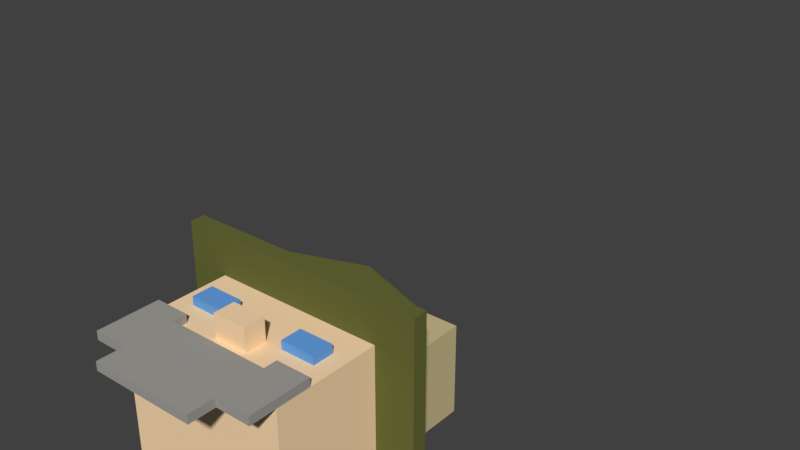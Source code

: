 # Source: ranger-character3.blend  (saved by Blender 2.78.0; exported with 4.5.12 LTS)
import bpy
from mathutils import Matrix  # noqa: F401  (used for matrix-valued properties, if any)

bpy.ops.wm.read_factory_settings(use_empty=True)
scene = bpy.context.scene
scene.name = 'Scene'

# ---- collections
col_collection_1 = bpy.data.collections.new('Collection 1'); scene.collection.children.link(col_collection_1)

# ---- materials (node trees are filled in below, after node groups)
mat_shirt_001 = bpy.data.materials.new('shirt.001')
mat_shirt_001.alpha_threshold = 0.0
mat_shirt_001.use_transparent_shadow = False
mat_shirt_001.diffuse_color = (0.6172, 0.521, 0.2797, 1.0)
mat_shirt_001.roughness = 0.5
mat_skin_001 = bpy.data.materials.new('Skin.001')
mat_skin_001.alpha_threshold = 0.0
mat_skin_001.use_transparent_shadow = False
mat_skin_001.diffuse_color = (1.0, 0.7264, 0.448, 1.0)
mat_skin_001.roughness = 0.5
mat_eyes_001 = bpy.data.materials.new('eyes.001')
mat_eyes_001.alpha_threshold = 0.0
mat_eyes_001.use_transparent_shadow = False
mat_eyes_001.diffuse_color = (0.1377, 0.3655, 0.8, 1.0)
mat_eyes_001.roughness = 0.5
mat_shorts_pants_001 = bpy.data.materials.new('shorts/pants.001')
mat_shorts_pants_001.alpha_threshold = 0.0
mat_shorts_pants_001.use_transparent_shadow = False
mat_shorts_pants_001.diffuse_color = (0.1384, 0.147, 0.0382, 1.0)
mat_shorts_pants_001.roughness = 0.5
mat_beard_001 = bpy.data.materials.new('beard.001')
mat_beard_001.alpha_threshold = 0.0
mat_beard_001.use_transparent_shadow = False
mat_beard_001.diffuse_color = (0.3672, 0.3546, 0.3314, 1.0)
mat_beard_001.roughness = 0.5
mat_shoes_001 = bpy.data.materials.new('shoes.001')
mat_shoes_001.alpha_threshold = 0.0
mat_shoes_001.use_transparent_shadow = False
mat_shoes_001.diffuse_color = (0.07324, 0.05569, 0.02044, 1.0)
mat_shoes_001.roughness = 0.5
mat_shoes_002 = bpy.data.materials.new('shoes.002')
mat_shoes_002.alpha_threshold = 0.0
mat_shoes_002.use_transparent_shadow = False
mat_shoes_002.diffuse_color = (0.07324, 0.05569, 0.02044, 1.0)
mat_shoes_002.roughness = 0.5

# ---- material node trees

# ---- world
world_world = bpy.data.worlds.new('World'); scene.world = world_world
world_world.color = (0.05088, 0.05088, 0.05088)
world_world.use_sun_shadow = False
world_world.sun_shadow_jitter_overblur = 0.0
world_world.cycles.sampling_method = 'MANUAL'

# ---- meshes
me_cube_001 = bpy.data.meshes.new('Cube.001')
me_cube_001.from_pydata([(-0.1, -0.1, 2.235e-08), (-0.1141, 0.1141, -0.6), (-0.1, 0.1, 2.235e-08), (0.1, -0.1, 2.235e-08), (0.1141, 0.1141, -0.6), (0.1, 0.1, 2.235e-08), (-0.08, 0.08, -0.6), (-0.08, -0.08, -0.6), (0.08, 0.08, -0.6), (0.08, -0.08, -0.6), (-0.08, 0.08, -0.7), (-0.08, -0.08, -0.7), (0.08, 0.08, -0.7), (0.08, -0.08, -0.7), (-0.1, -0.1, -0.47), (-0.1, 0.1, -0.47), (0.1, 0.1, -0.47), (0.1, -0.1, -0.47), (-0.1141, -0.1141, -0.6), (-0.1141, 0.1141, -0.47), (0.1141, 0.1141, -0.47), (0.1141, -0.1141, -0.6), (0.1141, -0.1141, -0.47), (-0.1141, -0.1141, -0.47)], [], [(14, 0, 2, 15), (15, 2, 5, 16), (16, 5, 3, 17), (17, 3, 0, 14), (1, 4, 8, 6), (5, 2, 0, 3), (9, 7, 11, 13), (18, 1, 6, 7), (4, 21, 9, 8), (21, 18, 7, 9), (10, 12, 13, 11), (6, 8, 12, 10), (8, 9, 13, 12), (7, 6, 10, 11), (17, 14, 23, 22), (15, 16, 20, 19), (21, 22, 23, 18), (4, 20, 22, 21), (1, 19, 20, 4), (18, 23, 19, 1), (14, 15, 19, 23), (16, 17, 22, 20)])
me_cube_001.polygons.foreach_set('material_index', [0, 0, 0, 0, 0, 0, 1, 0, 0, 0, 1, 1, 1, 1, 0, 0, 0, 0, 0, 0, 0, 0])
me_cube_001.materials.append(mat_shirt_001)
me_cube_001.materials.append(mat_skin_001)
me_cube_001.use_remesh_preserve_volume = False
me_cube_001.use_remesh_preserve_attributes = False
me_cube_001.use_mirror_vertex_groups = False
me_cube_001.update()
me_cube_023 = bpy.data.meshes.new('Cube.023')
me_cube_023.from_pydata([(0.1, -0.1, 2.235e-08), (0.1141, 0.1141, -0.6), (0.1, 0.1, 2.235e-08), (-0.1, -0.1, 2.235e-08), (-0.1141, 0.1141, -0.6), (-0.1, 0.1, 2.235e-08), (0.08, 0.08, -0.6), (0.08, -0.08, -0.6), (-0.08, 0.08, -0.6), (-0.08, -0.08, -0.6), (0.08, 0.08, -0.7), (0.08, -0.08, -0.7), (-0.08, 0.08, -0.7), (-0.08, -0.08, -0.7), (0.1, -0.1, -0.47), (0.1, 0.1, -0.47), (-0.1, 0.1, -0.47), (-0.1, -0.1, -0.47), (0.1141, -0.1141, -0.6), (0.1141, 0.1141, -0.47), (-0.1141, 0.1141, -0.47), (-0.1141, -0.1141, -0.6), (-0.1141, -0.1141, -0.47), (0.1141, -0.1141, -0.47)], [], [(14, 15, 2, 0), (15, 16, 5, 2), (16, 17, 3, 5), (17, 14, 0, 3), (1, 6, 8, 4), (5, 3, 0, 2), (9, 13, 11, 7), (18, 7, 6, 1), (4, 8, 9, 21), (21, 9, 7, 18), (10, 11, 13, 12), (6, 10, 12, 8), (8, 12, 13, 9), (7, 11, 10, 6), (17, 22, 23, 14), (15, 19, 20, 16), (21, 18, 23, 22), (4, 21, 22, 20), (1, 4, 20, 19), (18, 1, 19, 23), (14, 23, 19, 15), (16, 20, 22, 17)])
me_cube_023.polygons.foreach_set('material_index', [0, 0, 0, 0, 0, 0, 1, 0, 0, 0, 1, 1, 1, 1, 0, 0, 0, 0, 0, 0, 0, 0])
me_cube_023.materials.append(mat_shirt_001)
me_cube_023.materials.append(mat_skin_001)
me_cube_023.use_remesh_preserve_volume = False
me_cube_023.use_remesh_preserve_attributes = False
me_cube_023.use_mirror_vertex_groups = False
me_cube_023.update()
me_cube_019 = bpy.data.meshes.new('Cube.019')
me_cube_019.from_pydata([(0.4, -0.4, -0.4), (0.4, -0.4, 0.1665), (0.4, 0.4, 0.1665), (0.4, 0.4, 0.09746), (0.4, -0.4, 0.09746), (0.5843, -0.5868, 0.1665), (0.5843, 0.5868, 0.1665), (0.5843, 0.5868, 0.09746), (0.5843, -0.5868, 0.09746), (0.4, 0.4, 0.3878), (0.4, -0.4, 0.3878), (0.4, 0.4, -0.4), (0.32, -0.4, 0.09746), (0.24, -0.4, 0.09746), (0.16, -0.4, 0.09746), (0.08, -0.4, 0.09746), (0.4, -0.4, -0.3005), (0.4, -0.4, -0.2374), (0.4, -0.4, -0.138), (0.4, -0.4, -0.03846), (0.32, -0.4, -0.4), (0.24, -0.4, -0.4), (0.16, -0.4, -0.4), (0.08, -0.4, -0.4), (0.08, -0.4, -0.523), (0.24, -0.4, -0.3005), (0.16, -0.4, -0.3005), (0.08, -0.4, -0.3005), (0.32, -0.4, -0.2374), (0.24, -0.4, -0.2374), (0.16, -0.4, -0.2374), (0.08, -0.4, -0.2374), (0.32, -0.4, -0.138), (0.24, -0.4, -0.138), (0.16, -0.4, -0.138), (0.08, -0.4, -0.138), (0.32, -0.4, -0.03846), (0.24, -0.4, -0.03846), (0.16, -0.4, -0.03846), (0.08, -0.4, -0.03846), (0.08, -0.5079, -0.2374), (0.08, -0.5079, -0.138), (0.32, -0.4403, -0.138), (0.24, -0.4403, -0.138), (0.16, -0.4403, -0.138), (0.32, -0.4403, -0.03846), (0.24, -0.4403, -0.03846), (0.16, -0.4403, -0.03846), (0.08, -0.4397, -0.4), (0.4, -0.4397, -0.4), (0.4, -0.4397, -0.3005), (0.4, -0.4397, -0.2374), (0.32, -0.4397, -0.4), (0.24, -0.4397, -0.4), (0.16, -0.4397, -0.4), (0.08, -0.4397, -0.3005), (0.32, -0.4397, -0.3005), (0.24, -0.4397, -0.3005), (0.16, -0.4397, -0.3005), (0.32, -0.4397, -0.2374), (0.24, -0.4397, -0.2374), (0.4, -0.4, -0.523), (0.32, -0.4, -0.523), (0.24, -0.4, -0.523), (0.16, -0.4, -0.523), (0.32, -0.4397, -0.523), (0.4, -0.4397, -0.523), (0.08, -0.4397, -0.523), (0.24, -0.4397, -0.523), (0.16, -0.4397, -0.523), (0.08, -0.4, -0.6453), (0.24, -0.4, -0.6453), (0.16, -0.4, -0.6453), (0.08, -0.4397, -0.6453), (0.24, -0.4397, -0.6453), (0.16, -0.4397, -0.6453), (-0.4, -0.4, -0.4), (0.0, -0.4, 0.1665), (0.0, 0.4, 0.1665), (-0.4, -0.4, 0.1665), (-0.4, 0.4, 0.1665), (0.0, -0.4, -0.4), (0.0, 0.4, 0.5268), (-0.4, 0.4, 0.09746), (-0.4, -0.4, 0.09746), (-0.5843, -0.5868, 0.1665), (0.0, -0.5868, 0.1665), (-0.5843, 0.5868, 0.1665), (-0.5843, 0.5868, 0.09746), (0.0, 0.5868, 0.09746), (-0.5843, -0.5868, 0.09746), (-0.4, 0.4, 0.3878), (-0.4, -0.4, 0.3878), (0.0, 0.4, 0.09746), (0.0, -0.4, 0.09746), (0.0, 0.5868, 0.1665), (0.0, -0.5868, 0.09746), (0.0, -0.4, 0.5268), (-0.4, 0.4, -0.4), (0.0, 0.4, -0.4), (-0.32, -0.4, 0.09746), (-0.24, -0.4, 0.09746), (-0.16, -0.4, 0.09746), (-0.08, -0.4, 0.09746), (-0.4, -0.4, -0.3005), (-0.4, -0.4, -0.2374), (-0.4, -0.4, -0.138), (-0.4, -0.4, -0.03846), (0.0, -0.4, -0.03846), (0.0, -0.4, -0.138), (0.0, -0.4, -0.2374), (0.0, -0.4, -0.3005), (-0.32, -0.4, -0.4), (-0.24, -0.4, -0.4), (-0.16, -0.4, -0.4), (-0.08, -0.4, -0.4), (-0.08, -0.4, -0.523), (-0.24, -0.4, -0.3005), (-0.16, -0.4, -0.3005), (-0.08, -0.4, -0.3005), (-0.32, -0.4, -0.2374), (-0.24, -0.4, -0.2374), (-0.16, -0.4, -0.2374), (-0.08, -0.4, -0.2374), (-0.32, -0.4, -0.138), (-0.24, -0.4, -0.138), (-0.16, -0.4, -0.138), (-0.08, -0.4, -0.138), (-0.32, -0.4, -0.03846), (-0.24, -0.4, -0.03846), (-0.16, -0.4, -0.03846), (-0.08, -0.4, -0.03846), (0.0, -0.5079, -0.138), (0.0, -0.5079, -0.2374), (-0.08, -0.5079, -0.2374), (-0.08, -0.5079, -0.138), (-0.32, -0.4403, -0.138), (-0.24, -0.4403, -0.138), (-0.16, -0.4403, -0.138), (-0.32, -0.4403, -0.03846), (-0.24, -0.4403, -0.03846), (-0.16, -0.4403, -0.03846), (0.0, -0.4397, -0.3005), (0.0, -0.4397, -0.4), (-0.08, -0.4397, -0.4), (-0.4, -0.4397, -0.4), (-0.4, -0.4397, -0.3005), (-0.4, -0.4397, -0.2374), (-0.32, -0.4397, -0.4), (-0.24, -0.4397, -0.4), (-0.16, -0.4397, -0.4), (-0.08, -0.4397, -0.3005), (-0.32, -0.4397, -0.3005), (-0.24, -0.4397, -0.3005), (-0.16, -0.4397, -0.3005), (-0.32, -0.4397, -0.2374), (-0.24, -0.4397, -0.2374), (0.0, -0.4, -0.523), (-0.4, -0.4, -0.523), (-0.32, -0.4, -0.523), (-0.24, -0.4, -0.523), (-0.16, -0.4, -0.523), (-0.32, -0.4397, -0.523), (-0.4, -0.4397, -0.523), (-0.08, -0.4397, -0.523), (0.0, -0.4397, -0.523), (-0.24, -0.4397, -0.523), (-0.16, -0.4397, -0.523), (-0.08, -0.4, -0.6453), (0.0, -0.4, -0.6453), (-0.24, -0.4, -0.6453), (-0.16, -0.4, -0.6453), (-0.08, -0.4397, -0.6453), (0.0, -0.4397, -0.6453), (-0.24, -0.4397, -0.6453), (-0.16, -0.4397, -0.6453)], [], [(11, 3, 4, 19, 18, 17, 16, 0), (94, 15, 14, 13, 12, 4, 8, 96), (97, 10, 9, 82), (77, 1, 10, 97), (7, 6, 5, 8), (78, 2, 6, 95), (4, 3, 7, 8), (2, 1, 5, 6), (1, 2, 9, 10), (6, 7, 89, 95), (8, 5, 86, 96), (39, 15, 94, 108), (11, 0, 20, 21, 22, 23, 81, 99), (3, 93, 89, 7), (2, 78, 82, 9), (1, 77, 86, 5), (3, 11, 99, 93), (21, 20, 62, 63), (27, 31, 110, 111), (38, 34, 44, 47), (35, 39, 108, 109), (26, 27, 55, 58), (16, 17, 51, 50), (53, 54, 69, 68), (25, 26, 58, 57), (0, 16, 50, 49), (29, 25, 57, 60), (25, 29, 30, 26), (26, 30, 31, 27), (17, 18, 32, 28), (28, 32, 33, 29), (29, 33, 34, 30), (30, 34, 35, 31), (18, 19, 36, 32), (35, 109, 132, 41), (34, 33, 43, 44), (34, 38, 39, 35), (19, 4, 12, 36), (36, 12, 13, 37), (37, 13, 14, 38), (38, 14, 15, 39), (40, 41, 132, 133), (42, 45, 46, 43), (43, 46, 47, 44), (36, 37, 46, 45), (31, 35, 41, 40), (37, 38, 47, 46), (32, 36, 45, 42), (110, 31, 40, 133), (33, 32, 42, 43), (48, 55, 142, 143), (49, 50, 56, 52), (52, 56, 57, 53), (53, 57, 58, 54), (54, 58, 55, 48), (50, 51, 59, 56), (56, 59, 60, 57), (81, 23, 24, 157), (17, 28, 59, 51), (52, 53, 68, 65), (28, 29, 60, 59), (27, 111, 142, 55), (20, 0, 61, 62), (63, 62, 65, 68), (62, 61, 66, 65), (63, 68, 74, 71), (64, 63, 71, 72), (67, 165, 173, 73), (54, 48, 67, 69), (22, 21, 63, 64), (0, 49, 66, 61), (49, 52, 65, 66), (48, 143, 165, 67), (23, 22, 64, 24), (72, 71, 74, 75), (70, 72, 75, 73), (169, 70, 73, 173), (68, 69, 75, 74), (24, 64, 72, 70), (69, 67, 73, 75), (157, 24, 70, 169), (98, 76, 104, 105, 106, 107, 84, 83), (94, 96, 90, 84, 100, 101, 102, 103), (97, 82, 91, 92), (77, 97, 92, 79), (88, 90, 85, 87), (93, 89, 95, 78), (78, 95, 87, 80), (84, 90, 88, 83), (77, 86, 96, 94), (80, 87, 85, 79), (79, 92, 91, 80), (87, 95, 89, 88), (90, 96, 86, 85), (131, 108, 94, 103), (98, 99, 81, 115, 114, 113, 112, 76), (83, 88, 89, 93), (80, 91, 82, 78), (79, 85, 86, 77), (83, 93, 99, 98), (113, 160, 159, 112), (119, 111, 110, 123), (130, 141, 138, 126), (127, 109, 108, 131), (118, 154, 151, 119), (104, 146, 147, 105), (149, 166, 167, 150), (117, 153, 154, 118), (76, 145, 146, 104), (121, 156, 153, 117), (117, 118, 122, 121), (118, 119, 123, 122), (105, 120, 124, 106), (120, 121, 125, 124), (121, 122, 126, 125), (122, 123, 127, 126), (106, 124, 128, 107), (127, 135, 132, 109), (126, 138, 137, 125), (126, 127, 131, 130), (107, 128, 100, 84), (128, 129, 101, 100), (129, 130, 102, 101), (130, 131, 103, 102), (134, 133, 132, 135), (136, 137, 140, 139), (137, 138, 141, 140), (128, 139, 140, 129), (123, 134, 135, 127), (129, 140, 141, 130), (124, 136, 139, 128), (110, 133, 134, 123), (125, 137, 136, 124), (144, 143, 142, 151), (145, 148, 152, 146), (148, 149, 153, 152), (149, 150, 154, 153), (150, 144, 151, 154), (146, 152, 155, 147), (152, 153, 156, 155), (81, 157, 116, 115), (105, 147, 155, 120), (148, 162, 166, 149), (120, 155, 156, 121), (119, 151, 142, 111), (112, 159, 158, 76), (160, 166, 162, 159), (159, 162, 163, 158), (160, 170, 174, 166), (161, 171, 170, 160), (164, 172, 173, 165), (150, 167, 164, 144), (114, 161, 160, 113), (76, 158, 163, 145), (145, 163, 162, 148), (144, 164, 165, 143), (115, 116, 161, 114), (171, 175, 174, 170), (168, 172, 175, 171), (169, 173, 172, 168), (166, 174, 175, 167), (116, 168, 171, 161), (167, 175, 172, 164), (157, 169, 168, 116)])
me_cube_019.polygons.foreach_set('material_index', [0, 2, 2, 2, 2, 2, 2, 2, 2, 2, 2, 0, 0, 2, 2, 2, 0, 3, 0, 1, 0, 3, 3, 3, 3, 3, 3, 0, 0, 0, 0, 0, 0, 0, 0, 1, 0, 0, 0, 0, 0, 0, 1, 1, 1, 0, 1, 1, 0, 1, 3, 3, 3, 3, 3, 3, 3, 3, 3, 3, 3, 3, 3, 3, 3, 3, 3, 3, 3, 3, 3, 3, 3, 3, 3, 3, 3, 3, 3, 3, 3, 0, 2, 2, 2, 2, 2, 2, 2, 2, 2, 2, 2, 2, 0, 0, 2, 2, 2, 0, 3, 0, 1, 0, 3, 3, 3, 3, 3, 3, 0, 0, 0, 0, 0, 0, 0, 0, 1, 0, 0, 0, 0, 0, 0, 1, 1, 1, 0, 1, 1, 0, 1, 3, 3, 3, 3, 3, 3, 3, 3, 3, 3, 3, 3, 3, 3, 3, 3, 3, 3, 3, 3, 3, 3, 3, 3, 3, 3, 3, 3, 3, 3, 3])
me_cube_019.materials.append(mat_skin_001)
me_cube_019.materials.append(mat_eyes_001)
me_cube_019.materials.append(mat_shorts_pants_001)
me_cube_019.materials.append(mat_beard_001)
me_cube_019.use_remesh_preserve_volume = False
me_cube_019.use_remesh_preserve_attributes = False
me_cube_019.use_mirror_vertex_groups = False
me_cube_019.update()
me_cube_022 = bpy.data.meshes.new('Cube.022')
me_cube_022.from_pydata([(0.3709, 0.2114, -0.2), (0.3709, -0.2114, -0.2), (-0.3709, -0.2114, -0.2), (-0.3709, 0.2114, -0.2), (0.3709, 0.2114, -1.49e-08), (0.3709, -0.2114, -1.49e-08), (-0.3709, -0.2114, -1.49e-08), (-0.3709, 0.2114, -1.49e-08), (0.3709, 0.2114, 0.06169), (0.3709, -0.2114, 0.06169), (-0.3709, -0.2114, 0.06169), (-0.3709, 0.2114, 0.06169), (0.3941, 0.234, -1.49e-08), (0.3941, -0.234, -1.49e-08), (-0.3941, 0.234, -1.49e-08), (-0.3941, -0.234, -1.49e-08), (0.3941, 0.234, 0.06169), (0.3941, -0.234, 0.06169), (-0.3941, 0.234, 0.06169), (-0.3941, -0.234, 0.06169), (0.3709, 0.2114, 0.6617), (0.3709, -0.2114, 0.6617), (-0.3709, 0.2114, 0.6617), (-0.3709, -0.2114, 0.6617), (-0.052, -0.1925, 0.1488), (-0.052, -0.1925, 0.5088), (-0.052, -0.2343, 0.1488), (-0.052, -0.2343, 0.5088), (0.052, -0.1925, 0.1488), (0.052, -0.1925, 0.5088), (0.052, -0.2343, 0.1488), (0.052, -0.2343, 0.5088), (-0.052, -0.1925, 0.5943), (-0.052, -0.2343, 0.5943), (0.052, -0.2343, 0.5943), (0.052, -0.1925, 0.5943), (-0.0953, -0.1925, 0.5088), (-0.0953, -0.2343, 0.5088), (0.0953, -0.2343, 0.5088), (0.0953, -0.1925, 0.5088), (-0.0953, -0.1925, 0.5943), (-0.0953, -0.2343, 0.5943), (0.0953, -0.2343, 0.5943), (0.0953, -0.1925, 0.5943)], [], [(0, 1, 2, 3), (11, 8, 16, 18), (0, 4, 5, 1), (1, 5, 6, 2), (2, 6, 7, 3), (4, 0, 3, 7), (11, 10, 23, 22), (10, 11, 18, 19), (5, 4, 12, 13), (6, 5, 13, 15), (15, 13, 17, 19), (13, 12, 16, 17), (14, 15, 19, 18), (12, 14, 18, 16), (7, 6, 15, 14), (4, 7, 14, 12), (9, 10, 19, 17), (8, 9, 17, 16), (20, 22, 23, 21), (8, 11, 22, 20), (10, 9, 21, 23), (9, 8, 20, 21), (24, 25, 27, 26), (26, 27, 31, 30), (30, 31, 29, 28), (28, 29, 25, 24), (26, 30, 28, 24), (33, 27, 37, 41), (34, 33, 32, 35), (32, 33, 41, 40), (25, 29, 35, 32), (31, 27, 33, 34), (39, 38, 42, 43), (37, 36, 40, 41), (29, 31, 38, 39), (35, 29, 39, 43), (27, 25, 36, 37), (25, 32, 40, 36), (31, 34, 42, 38), (34, 35, 43, 42)])
me_cube_022.polygons.foreach_set('material_index', [1, 2, 1, 1, 1, 1, 0, 2, 2, 2, 2, 2, 2, 2, 2, 2, 2, 2, 0, 0, 0, 0, 3, 3, 3, 3, 3, 3, 3, 3, 3, 3, 3, 3, 3, 3, 3, 3, 3, 3])
me_cube_022.materials.append(mat_shirt_001)
me_cube_022.materials.append(mat_shorts_pants_001)
me_cube_022.materials.append(mat_shoes_001)
me_cube_022.materials.append(mat_shoes_002)
me_cube_022.use_remesh_preserve_volume = False
me_cube_022.use_remesh_preserve_attributes = False
me_cube_022.use_mirror_vertex_groups = False
me_cube_022.update()
me_cube_000 = bpy.data.meshes.new('Cube.000')
me_cube_000.from_pydata([(0.156, -0.3246, -0.453), (0.156, -0.3246, -0.6195), (-0.156, -0.3246, -0.453), (0.1719, 0.2313, -0.353), (0.1719, -0.2313, -0.353), (-0.1719, -0.2313, -0.353), (-0.1719, 0.2313, -0.353), (0.1719, 0.2313, -0.4395), (0.1719, -0.2313, -0.4395), (-0.1719, -0.2313, -0.4395), (-0.1719, 0.2313, -0.4395), (0.1564, 0.2104, -0.353), (0.1564, -0.2104, -0.353), (-0.1564, -0.2104, -0.353), (-0.1564, 0.2104, -0.353), (0.1564, 0.2104, 0.001955), (0.1564, -0.2104, 0.001955), (-0.1564, -0.2104, 0.001955), (-0.1564, 0.2104, 0.001955), (-0.156, -0.3246, -0.6195), (0.156, -0.21, -0.453), (-0.156, 0.21, -0.453), (0.156, 0.21, -0.453), (-0.156, -0.21, -0.453), (-0.156, 0.21, -0.6195), (-0.156, -0.21, -0.6195), (0.156, -0.21, -0.6195), (0.156, 0.21, -0.6195), (0.156, -0.21, -0.4395), (-0.156, -0.21, -0.4395), (-0.156, 0.21, -0.4395), (0.156, 0.21, -0.4395), (0.1564, -7.451e-08, 0.202), (-0.1564, -7.451e-08, 0.202)], [], [(5, 4, 12, 13), (7, 3, 4, 8), (8, 4, 5, 9), (9, 5, 6, 10), (0, 2, 19, 1), (3, 7, 10, 6), (31, 28, 20, 22), (30, 31, 22, 21), (20, 23, 2, 0), (11, 14, 18, 15), (4, 3, 11, 12), (6, 5, 13, 14), (3, 6, 14, 11), (16, 15, 32), (13, 12, 16, 17), (12, 11, 15, 16), (14, 13, 17, 18), (21, 22, 27, 24), (26, 20, 0, 1), (10, 7, 31, 30), (7, 8, 28, 31), (22, 20, 26, 27), (23, 25, 19, 2), (28, 29, 23, 20), (29, 30, 21, 23), (25, 26, 1, 19), (9, 10, 30, 29), (24, 27, 26, 25), (23, 21, 24, 25), (8, 9, 29, 28), (18, 17, 33), (15, 18, 33, 32), (17, 16, 32, 33)])
me_cube_000.polygons.foreach_set('material_index', [0, 0, 0, 0, 1, 0, 1, 1, 1, 0, 0, 0, 0, 0, 0, 0, 0, 1, 1, 0, 0, 1, 1, 1, 1, 1, 0, 1, 1, 0, 0, 0, 0])
me_cube_000.materials.append(mat_shorts_pants_001)
me_cube_000.materials.append(mat_shoes_001)
me_cube_000.use_remesh_preserve_volume = False
me_cube_000.use_remesh_preserve_attributes = False
me_cube_000.use_mirror_vertex_groups = False
me_cube_000.update()
me_cube_021 = bpy.data.meshes.new('Cube.021')
me_cube_021.from_pydata([(-0.156, -0.3246, -0.453), (-0.156, -0.3246, -0.6195), (0.156, -0.3246, -0.453), (-0.1719, 0.2313, -0.353), (-0.1719, -0.2313, -0.353), (0.1719, -0.2313, -0.353), (0.1719, 0.2313, -0.353), (-0.1719, 0.2313, -0.4395), (-0.1719, -0.2313, -0.4395), (0.1719, -0.2313, -0.4395), (0.1719, 0.2313, -0.4395), (-0.1564, 0.2104, -0.353), (-0.1564, -0.2104, -0.353), (0.1564, -0.2104, -0.353), (0.1564, 0.2104, -0.353), (-0.1564, 0.2104, 0.001955), (-0.1564, -0.2104, 0.001955), (0.1564, -0.2104, 0.001955), (0.1564, 0.2104, 0.001955), (0.156, -0.3246, -0.6195), (-0.156, -0.21, -0.453), (0.156, 0.21, -0.453), (-0.156, 0.21, -0.453), (0.156, -0.21, -0.453), (0.156, 0.21, -0.6195), (0.156, -0.21, -0.6195), (-0.156, -0.21, -0.6195), (-0.156, 0.21, -0.6195), (-0.156, -0.21, -0.4395), (0.156, -0.21, -0.4395), (0.156, 0.21, -0.4395), (-0.156, 0.21, -0.4395), (-0.1564, -7.451e-08, 0.202), (0.1564, -7.451e-08, 0.202)], [], [(5, 13, 12, 4), (7, 8, 4, 3), (8, 9, 5, 4), (9, 10, 6, 5), (0, 1, 19, 2), (3, 6, 10, 7), (31, 22, 20, 28), (30, 21, 22, 31), (20, 0, 2, 23), (11, 15, 18, 14), (4, 12, 11, 3), (6, 14, 13, 5), (3, 11, 14, 6), (16, 32, 15), (13, 17, 16, 12), (12, 16, 15, 11), (14, 18, 17, 13), (21, 24, 27, 22), (26, 1, 0, 20), (10, 30, 31, 7), (7, 31, 28, 8), (22, 27, 26, 20), (23, 2, 19, 25), (28, 20, 23, 29), (29, 23, 21, 30), (25, 19, 1, 26), (9, 29, 30, 10), (24, 25, 26, 27), (23, 25, 24, 21), (8, 28, 29, 9), (18, 33, 17), (15, 32, 33, 18), (17, 33, 32, 16)])
me_cube_021.polygons.foreach_set('material_index', [0, 0, 0, 0, 1, 0, 1, 1, 1, 0, 0, 0, 0, 0, 0, 0, 0, 1, 1, 0, 0, 1, 1, 1, 1, 1, 0, 1, 1, 0, 0, 0, 0])
me_cube_021.materials.append(mat_shorts_pants_001)
me_cube_021.materials.append(mat_shoes_001)
me_cube_021.use_remesh_preserve_volume = False
me_cube_021.use_remesh_preserve_attributes = False
me_cube_021.use_mirror_vertex_groups = False
me_cube_021.update()
arm_armature = bpy.data.armatures.new('Armature')  # bones are not reproduced

# ---- objects
ob_armature = bpy.data.objects.new('Armature', arm_armature)
ob_cube_007 = bpy.data.objects.new('Cube.007', me_cube_001)
ob_cube_016 = bpy.data.objects.new('Cube.016', me_cube_023)
ob_cube_005 = bpy.data.objects.new('Cube.005', me_cube_019)
ob_cube_015 = bpy.data.objects.new('Cube.015', me_cube_022)
ob_cube_006 = bpy.data.objects.new('Cube.006', me_cube_000)
ob_cube_014 = bpy.data.objects.new('Cube.014', me_cube_021)

# ---- transforms, parenting, visibility, modifiers, constraints
ob_armature.location = (0.0, 0.0, 0.6527)
ob_armature.scale = (0.6961, 0.6961, 0.6961)
ob_armature.show_in_front = True
ob_armature.lineart.crease_threshold = 0.0
ob_cube_007.parent = ob_armature
ob_cube_007.matrix_parent_inverse = Matrix(((1.437, -5.916e-08, -1.748e-08, -0.6621), (-6.03e-08, -5.697e-08, -1.437, 0.7995), (-7.006e-09, 1.437, 4.701e-08, -0.2368), (0.0, 0.0, 0.0, 1.0)))
ob_cube_007.location = (0.4629, 0.1668, 1.366)
ob_cube_007.lineart.crease_threshold = 0.0
ob_cube_016.parent = ob_armature
ob_cube_016.matrix_parent_inverse = Matrix(((1.437, 1.018e-07, 3.107e-08, 0.6621), (7.388e-08, 1.571e-07, -1.437, 0.7995), (-3.568e-08, 1.437, 2.611e-07, -0.2368), (0.0, 0.0, 0.0, 1.0)))
ob_cube_016.location = (-0.4629, 0.1668, 1.366)
ob_cube_016.lineart.crease_threshold = 0.0
ob_cube_005.parent = ob_armature
ob_cube_005.matrix_parent_inverse = Matrix(((1.437, 0.0, 0.0, -0.0), (0.0, 0.0, 1.437, -3.383), (0.0, -1.437, 0.0, 0.2368), (0.0, 0.0, 0.0, 1.0)))
ob_cube_005.location = (0.0, 0.1668, 1.8)
ob_cube_005.lock_rotations_4d = False
ob_cube_005.empty_display_type = 'ARROWS'
ob_cube_005.lineart.crease_threshold = 0.0
ob_cube_015.parent = ob_armature
ob_cube_015.matrix_parent_inverse = Matrix(((1.437, 0.0, 0.0, -0.0), (0.0, 0.0, 1.437, -1.988), (0.0, -1.437, 0.0, 0.2368), (0.0, 0.0, 0.0, 1.0)))
ob_cube_015.location = (0.0, 0.1668, 0.8)
ob_cube_015.lock_rotations_4d = False
ob_cube_015.empty_display_type = 'ARROWS'
ob_cube_015.lineart.crease_threshold = 0.0
ob_cube_006.parent = ob_armature
ob_cube_006.matrix_parent_inverse = Matrix(((1.437, 6.28e-08, -1.08e-14, -0.3054), (-7.057e-15, -8.563e-08, -1.437, -0.1248), (-6.28e-08, 1.437, -8.563e-08, -0.2368), (0.0, 0.0, 0.0, 1.0)))
ob_cube_006.location = (0.215, 0.1668, 0.622)
ob_cube_006.lock_rotations_4d = False
ob_cube_006.empty_display_type = 'ARROWS'
ob_cube_006.lineart.crease_threshold = 0.0
ob_cube_014.parent = ob_armature
ob_cube_014.matrix_parent_inverse = Matrix(((1.437, -6.28e-08, -1.08e-14, 0.3054), (-7.057e-15, 8.563e-08, -1.437, -0.1248), (6.28e-08, 1.437, 8.563e-08, -0.2368), (0.0, 0.0, 0.0, 1.0)))
ob_cube_014.location = (-0.215, 0.1668, 0.622)
ob_cube_014.lock_rotations_4d = False
ob_cube_014.empty_display_type = 'ARROWS'
ob_cube_014.lineart.crease_threshold = 0.0

# ---- collection membership
col_collection_1.objects.link(ob_armature)
col_collection_1.objects.link(ob_cube_007)
col_collection_1.objects.link(ob_cube_016)
col_collection_1.objects.link(ob_cube_005)
col_collection_1.objects.link(ob_cube_015)
col_collection_1.objects.link(ob_cube_006)
col_collection_1.objects.link(ob_cube_014)

# ---- scene / render settings (as saved in the file)
scene.frame_start = 0; scene.frame_end = 28; scene.frame_set(0)
scene.render.engine = 'BLENDER_EEVEE_NEXT'
scene.render.resolution_percentage = 50
scene.render.dither_intensity = 0.0
scene.cycles.use_denoising = False
scene.cycles.samples = 128
scene.cycles.sampling_pattern = 'TABULATED_SOBOL'
scene.cycles.light_sampling_threshold = 0.0
scene.cycles.use_adaptive_sampling = False
scene.cycles.use_light_tree = False
scene.cycles.blur_glossy = 0.0
scene.cycles.sample_clamp_indirect = 0.0
scene.view_settings.view_transform = 'Standard'
bpy.context.view_layer.update()

# ---- added for rendering (the .blend has no active camera and no usable light): camera, sun
cam_auto = bpy.data.cameras.new('AutoCamera')
cam_auto.lens = 50.0
cam_auto.sensor_width = 36.0
cam_auto.clip_end = 1000.0
ob_auto_camera = bpy.data.objects.new('AutoCamera', cam_auto)
scene.collection.objects.link(ob_auto_camera)
ob_auto_camera.location = (2.64057, -3.00185, 3.27709)
ob_auto_camera.rotation_euler = (1.09748, -7.21219e-08, 0.694738)
scene.camera = ob_auto_camera
light_auto_sun = bpy.data.lights.new('AutoSun', 'SUN')
light_auto_sun.energy = 3.0
light_auto_sun.angle = 0.0523599
ob_auto_sun = bpy.data.objects.new('AutoSun', light_auto_sun)
scene.collection.objects.link(ob_auto_sun)
ob_auto_sun.rotation_euler = (0.872665, 0.174533, 0.523599)
bpy.context.view_layer.update()
